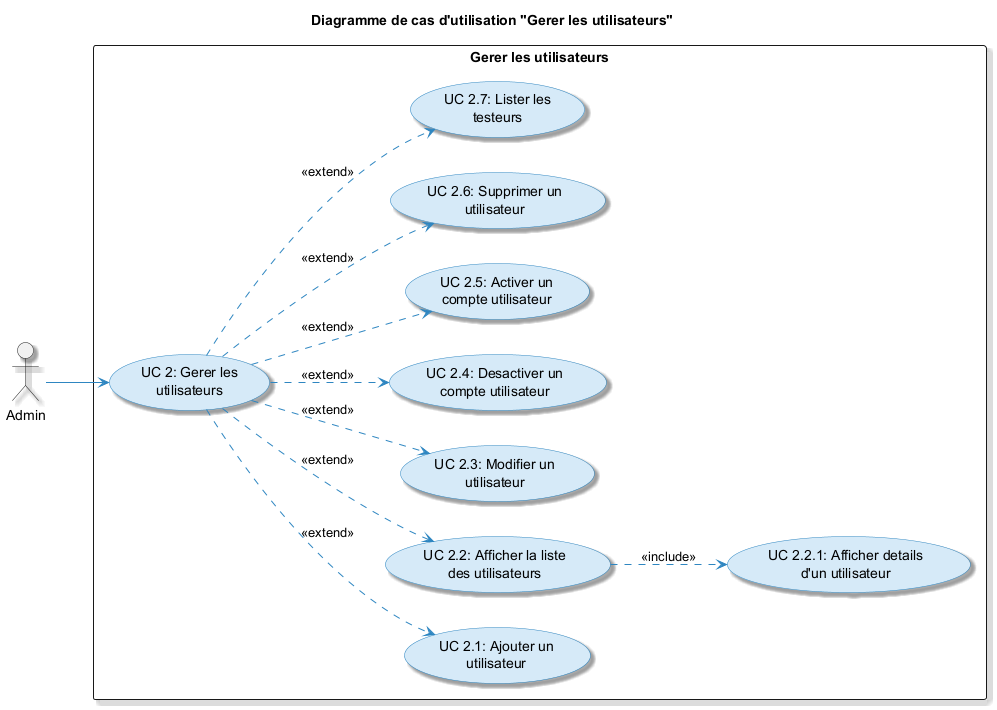

The diagram above was rendered by PlantUML. Its source (embedded in the PNG):
@startuml
skinparam usecase {
  BackgroundColor #D6EAF8
  BorderColor #2E86C1
  ArrowColor #2E86C1
  ActorBorderColor #2E86C1
}
skinparam packageStyle rectangle
skinparam shadowing true
left to right direction

title Diagramme de cas d'utilisation "Gerer les utilisateurs"

actor "Admin" as Admin

rectangle "Gerer les utilisateurs" {
  (UC 2: Gerer les\nutilisateurs) as UC2

  (UC 2.1: Ajouter un\nutilisateur) as UC21
  (UC 2.2: Afficher la liste\ndes utilisateurs) as UC22
  (UC 2.3: Modifier un\nutilisateur) as UC23
  (UC 2.4: Desactiver un\ncompte utilisateur) as UC24
  (UC 2.5: Activer un\ncompte utilisateur) as UC25
  (UC 2.6: Supprimer un\nutilisateur) as UC26
  (UC 2.7: Lister les\ntesteurs) as UC27
  (UC 2.2.1: Afficher details\nd'un utilisateur) as UC221
}

Admin --> UC2
UC2 ..> UC21 : <<extend>>
UC2 ..> UC22 : <<extend>>
UC2 ..> UC23 : <<extend>>
UC2 ..> UC24 : <<extend>>
UC2 ..> UC25 : <<extend>>
UC2 ..> UC26 : <<extend>>
UC2 ..> UC27 : <<extend>>
UC22 ..> UC221 : <<include>>
@enduml